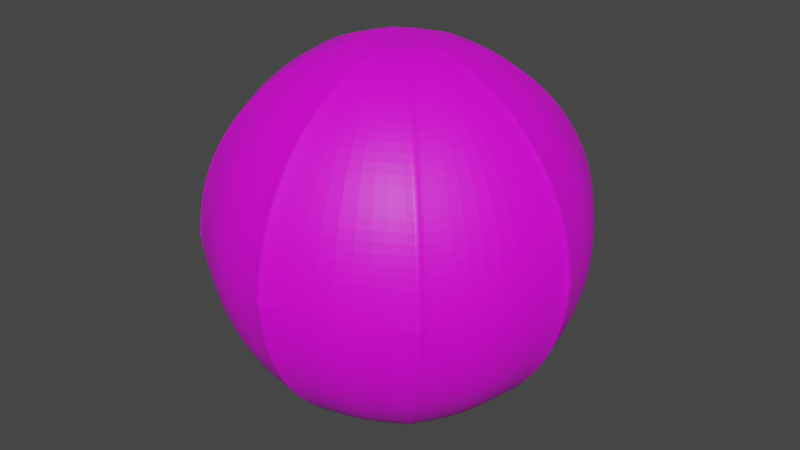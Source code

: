 # Source: Animacion_Zambrano_Jhon.blend  (saved by Blender 3.0.42; exported with 4.5.12 LTS)
import bpy
from mathutils import Matrix  # noqa: F401  (used for matrix-valued properties, if any)

bpy.ops.wm.read_factory_settings(use_empty=True)
scene = bpy.context.scene
scene.name = 'Scene'

# ---- collections
col_collection = bpy.data.collections.new('Collection'); scene.collection.children.link(col_collection)

# ---- images (referenced by path relative to the original .blend; pixels are not part of the script)
import os
ASSET_DIR = os.environ.get("B2B_ASSET_DIR", "")  # directory of the original .blend (textures are referenced by path, not embedded)
HERE = os.path.dirname(os.path.abspath(__file__))  # packed textures are extracted next to this script under _unpacked/

def load_image(name, relpath, width, height, colorspace="sRGB"):
    """Load a texture the original file referenced (path relative to the .blend, or extracted next to this script)."""
    p = next((c for c in (os.path.join(HERE, relpath), os.path.join(ASSET_DIR, relpath)) if relpath and os.path.exists(c)), "")
    if p:
        img = bpy.data.images.load(p, check_existing=True)
        img.name = name
    else:  # same state as the original file: an image datablock whose file is absent (Cycles renders it pink)
        img = bpy.data.images.new(name, width, height)
        img.source = "FILE"
        img.filepath = "//" + (relpath or name)
    img.colorspace_settings.name = colorspace
    return img
img_color_png = load_image('color.png', 'color.png', 1024, 1024, 'sRGB')

# ---- materials (node trees are filled in below, after node groups)
mat_material_003 = bpy.data.materials.new('Material.003')
mat_material_003.use_transparent_shadow = False

# ---- material node trees
mat_material_003.use_nodes = True; mat_material_003.node_tree.nodes.clear()
_N = mat_material_003.node_tree.nodes; _L = mat_material_003.node_tree.links
n0 = _N.new('ShaderNodeBsdfPrincipled'); n0.name = 'Principled BSDF'; n0.location = (10, 300)
n0.distribution = 'GGX'
n0.subsurface_method = 'RANDOM_WALK_SKIN'
n0.inputs[3].default_value = 1.45
n0.inputs[27].default_value = (0.0, 0.0, 0.0, 1.0)
n0.inputs[28].default_value = 1.0
n1 = _N.new('ShaderNodeOutputMaterial'); n1.name = 'Material Output'; n1.location = (300, 300)
n2 = _N.new('ShaderNodeTexImage'); n2.name = 'Imagen'; n2.location = (-268, 105)
n2.image = img_color_png
_L.new(n0.outputs[0], n1.inputs[0])
_L.new(n2.outputs[0], n0.inputs[0])
n1.is_active_output = True

# ---- world
world_world = bpy.data.worlds.new('World'); scene.world = world_world
world_world.use_nodes = True; world_world.node_tree.nodes.clear()
_N = world_world.node_tree.nodes; _L = world_world.node_tree.links
n0 = _N.new('ShaderNodeOutputWorld'); n0.name = 'World Output'; n0.location = (300, 300)
n1 = _N.new('ShaderNodeBackground'); n1.name = 'Background'; n1.location = (10, 300)
n1.inputs[0].default_value = (0.05088, 0.05088, 0.05088, 1.0)
_L.new(n1.outputs[0], n0.inputs[0])
n0.is_active_output = True
world_world.color = (0.05088, 0.05088, 0.05088)
world_world.use_sun_shadow = False
world_world.sun_shadow_jitter_overblur = 0.0

# ---- meshes
me_esfera = bpy.data.meshes.new('Esfera')
me_esfera.from_pydata([(0.07466, 0.1802, 0.9808), (0.1464, 0.3536, 0.9239), (0.2126, 0.5133, 0.8315), (0.2706, 0.6533, 0.7071), (0.3182, 0.7682, 0.5556), (0.3536, 0.8536, 0.3827), (0.3753, 0.9061, 0.1951), (0.3827, 0.9239, -4.371e-08), (0.1802, 0.07466, 0.9808), (0.3536, 0.1464, 0.9239), (0.5133, 0.2126, 0.8315), (0.6533, 0.2706, 0.7071), (0.7682, 0.3182, 0.5556), (0.8536, 0.3536, 0.3827), (0.9061, 0.3753, 0.1951), (0.9239, 0.3827, -4.371e-08), (0.1802, -0.07466, 0.9808), (0.3536, -0.1464, 0.9239), (0.5133, -0.2126, 0.8315), (0.6533, -0.2706, 0.7071), (0.7682, -0.3182, 0.5556), (0.8536, -0.3536, 0.3827), (0.9061, -0.3753, 0.1951), (0.9239, -0.3827, -4.371e-08), (0.07466, -0.1802, 0.9808), (0.1464, -0.3536, 0.9239), (0.2126, -0.5133, 0.8315), (0.2706, -0.6533, 0.7071), (0.3182, -0.7682, 0.5556), (0.3536, -0.8536, 0.3827), (0.3753, -0.9061, 0.1951), (0.3827, -0.9239, -4.371e-08), (-0.07466, -0.1802, 0.9808), (-0.1464, -0.3536, 0.9239), (-0.2126, -0.5133, 0.8315), (-0.2706, -0.6533, 0.7071), (-0.3182, -0.7682, 0.5556), (-0.3536, -0.8536, 0.3827), (-0.3753, -0.9061, 0.1951), (-0.3827, -0.9239, -4.371e-08), (-0.1802, -0.07466, 0.9808), (-0.3536, -0.1464, 0.9239), (-0.5133, -0.2126, 0.8315), (-0.6533, -0.2706, 0.7071), (-0.7682, -0.3182, 0.5556), (-0.8536, -0.3536, 0.3827), (-0.9061, -0.3753, 0.1951), (-0.9239, -0.3827, -4.371e-08), (-0.1802, 0.07466, 0.9808), (-0.3536, 0.1464, 0.9239), (-0.5133, 0.2126, 0.8315), (-0.6533, 0.2706, 0.7071), (-0.7682, 0.3182, 0.5556), (-0.8536, 0.3536, 0.3827), (-0.9061, 0.3753, 0.1951), (-0.9239, 0.3827, -4.371e-08), (-0.07466, 0.1802, 0.9808), (-0.1464, 0.3536, 0.9239), (-0.2126, 0.5133, 0.8315), (-0.2706, 0.6533, 0.7071), (-0.3182, 0.7682, 0.5556), (-0.3536, 0.8536, 0.3827), (-0.3753, 0.9061, 0.1951), (-0.3827, 0.9239, -4.371e-08), (-0.03863, 0.1874, 0.9808), (0.03863, 0.1874, 0.9808), (-0.01414, 0.1902, 0.9808), (0.0144, 0.1933, 0.9858), (-0.03851, 0.6994, 0.7071), (0.03851, 0.6994, 0.7071), (-0.0141, 0.7023, 0.7071), (0.01436, 0.714, 0.7076), (0.03846, 0.8238, 0.5556), (-0.03846, 0.8238, 0.5556), (0.01434, 0.8405, 0.5535), (-0.01408, 0.8266, 0.5556), (0.03842, 0.9162, 0.3827), (-0.03842, 0.9162, 0.3827), (0.01433, 0.9344, 0.3777), (-0.01406, 0.919, 0.3827), (0.0384, 0.9731, 0.1951), (-0.0384, 0.9731, 0.1951), (0.01432, 0.9923, 0.1869), (-0.01405, 0.9759, 0.1951), (-0.03839, 0.9924, -4.371e-08), (0.03839, 0.9924, -4.651e-08), (-0.01405, 0.9952, -4.409e-08), (0.01431, 1.012, -0.01145), (0.105, 0.16, 0.9808), (0.1608, 0.1038, 0.9808), (0.1266, 0.1468, 0.9858), (0.1449, 0.1238, 0.9808), (0.2932, 0.2368, 0.9239), (0.2377, 0.2926, 0.9239), (0.2775, 0.2567, 0.9239), (0.2615, 0.2817, 0.928), (0.4152, 0.3593, 0.8315), (0.36, 0.4148, 0.8315), (0.3996, 0.379, 0.8315), (0.3858, 0.406, 0.834), (0.5222, 0.4667, 0.7071), (0.4672, 0.5219, 0.7071), (0.5067, 0.4863, 0.7071), (0.4948, 0.5149, 0.7076), (0.6101, 0.5548, 0.5556), (0.5552, 0.6098, 0.5556), (0.5946, 0.5743, 0.5556), (0.5843, 0.6044, 0.5535), (0.6753, 0.6203, 0.3827), (0.6206, 0.6751, 0.3827), (0.6599, 0.6397, 0.3827), (0.6507, 0.6708, 0.3777), (0.7155, 0.6606, 0.1951), (0.6609, 0.7153, 0.1951), (0.7002, 0.68, 0.1951), (0.6916, 0.7117, 0.1869), (0.6745, 0.7289, -4.371e-08), (0.7291, 0.6742, -4.313e-08), (0.7055, 0.7255, -0.01145), (0.7137, 0.6936, -4.339e-08), (0.1874, 0.03863, 0.9808), (0.1874, -0.03863, 0.9808), (0.1934, 0.0143, 0.9858), (0.1902, -0.01414, 0.9808), (0.375, -0.0386, 0.9239), (0.375, 0.0386, 0.9239), (0.3778, -0.01413, 0.9239), (0.3842, 0.01429, 0.928), (0.5479, -0.03856, 0.8315), (0.5479, 0.03856, 0.8315), (0.5507, -0.01411, 0.8315), (0.56, 0.01428, 0.834), (0.6994, -0.03851, 0.7071), (0.6994, 0.03851, 0.7071), (0.7023, -0.0141, 0.7071), (0.7141, 0.01426, 0.7076), (0.8238, -0.03846, 0.5556), (0.8238, 0.03846, 0.5556), (0.8266, -0.01408, 0.5556), (0.8406, 0.01424, 0.5535), (0.9162, -0.03842, 0.3827), (0.9162, 0.03842, 0.3827), (0.919, -0.01406, 0.3827), (0.9345, 0.01423, 0.3777), (0.9731, -0.0384, 0.1951), (0.9731, 0.0384, 0.1951), (0.9759, -0.01405, 0.1951), (0.9924, 0.01422, 0.1869), (0.9924, 0.03839, -4.371e-08), (0.9924, -0.03839, -4.569e-08), (1.012, 0.01421, -0.01145), (0.9952, -0.01405, -4.47e-08), (0.1608, -0.1038, 0.9808), (0.105, -0.16, 0.9808), (0.1449, -0.1238, 0.9808), (0.1266, -0.1469, 0.9858), (0.2377, -0.2926, 0.9239), (0.2932, -0.2368, 0.9239), (0.2615, -0.2818, 0.928), (0.2775, -0.2567, 0.9239), (0.36, -0.4148, 0.8315), (0.4152, -0.3593, 0.8315), (0.3858, -0.4061, 0.834), (0.3996, -0.379, 0.8315), (0.4672, -0.5219, 0.7071), (0.5222, -0.4667, 0.7071), (0.4948, -0.5151, 0.7076), (0.5067, -0.4863, 0.7071), (0.5552, -0.6098, 0.5556), (0.6101, -0.5548, 0.5556), (0.5843, -0.6045, 0.5535), (0.5946, -0.5743, 0.5556), (0.6206, -0.6751, 0.3827), (0.6753, -0.6203, 0.3827), (0.6507, -0.6709, 0.3777), (0.6599, -0.6397, 0.3827), (0.6609, -0.7153, 0.1951), (0.7155, -0.6606, 0.1951), (0.6916, -0.7119, 0.1869), (0.7002, -0.68, 0.1951), (0.7291, -0.6742, -4.371e-08), (0.6745, -0.7289, -4.331e-08), (0.7137, -0.6936, -4.366e-08), (0.7055, -0.7257, -0.01145), (0.03863, -0.1874, 0.9808), (-0.03863, -0.1874, 0.9808), (0.0144, -0.1935, 0.9858), (-0.01414, -0.1902, 0.9808), (-0.0386, -0.375, 0.9239), (0.0386, -0.375, 0.9239), (-0.01413, -0.3778, 0.9239), (0.01439, -0.3842, 0.928), (-0.03856, -0.5479, 0.8315), (0.03856, -0.5479, 0.8315), (-0.01411, -0.5507, 0.8315), (0.01438, -0.5601, 0.834), (-0.03851, -0.6994, 0.7071), (0.03851, -0.6994, 0.7071), (-0.0141, -0.7023, 0.7071), (0.01436, -0.7141, 0.7076), (-0.03846, -0.8238, 0.5556), (0.03846, -0.8238, 0.5556), (-0.01408, -0.8266, 0.5556), (0.01434, -0.8406, 0.5535), (-0.03842, -0.9162, 0.3827), (0.03842, -0.9162, 0.3827), (-0.01406, -0.919, 0.3827), (0.01433, -0.9346, 0.3777), (-0.0384, -0.9731, 0.1951), (0.0384, -0.9731, 0.1951), (-0.01405, -0.9759, 0.1951), (0.01432, -0.9924, 0.1869), (0.03839, -0.9924, -4.371e-08), (-0.03839, -0.9924, -4.476e-08), (0.01431, -1.012, -0.01145), (-0.01405, -0.9952, -4.424e-08), (-0.105, -0.16, 0.9808), (-0.1608, -0.1038, 0.9808), (-0.1245, -0.1444, 0.9808), (-0.1473, -0.126, 0.9858), (-0.2932, -0.2368, 0.9239), (-0.2377, -0.2926, 0.9239), (-0.2821, -0.261, 0.928), (-0.2572, -0.2771, 0.9239), (-0.4152, -0.3593, 0.8315), (-0.36, -0.4148, 0.8315), (-0.4063, -0.3855, 0.834), (-0.3794, -0.3993, 0.8315), (-0.5222, -0.4667, 0.7071), (-0.4672, -0.5219, 0.7071), (-0.5152, -0.4945, 0.7076), (-0.4866, -0.5065, 0.7071), (-0.6101, -0.5548, 0.5556), (-0.5552, -0.6098, 0.5556), (-0.6046, -0.584, 0.5535), (-0.5746, -0.5944, 0.5556), (-0.6753, -0.6203, 0.3827), (-0.6206, -0.6751, 0.3827), (-0.671, -0.6505, 0.3777), (-0.6399, -0.6598, 0.3827), (-0.7155, -0.6606, 0.1951), (-0.6609, -0.7153, 0.1951), (-0.7119, -0.6915, 0.1869), (-0.6802, -0.7, 0.1951), (-0.6745, -0.7289, -4.371e-08), (-0.7291, -0.6742, -4.121e-08), (-0.6938, -0.7136, -4.336e-08), (-0.7257, -0.7053, -0.01145), (-0.1874, -0.03863, 0.9808), (-0.1874, 0.03863, 0.9808), (-0.1902, -0.01414, 0.9808), (-0.1934, 0.0143, 0.9858), (-0.375, 0.0386, 0.9239), (-0.375, -0.0386, 0.9239), (-0.3842, 0.01429, 0.928), (-0.3778, -0.01413, 0.9239), (-0.5479, 0.03856, 0.8315), (-0.5479, -0.03856, 0.8315), (-0.56, 0.01428, 0.834), (-0.5507, -0.01411, 0.8315), (-0.6994, 0.03851, 0.7071), (-0.6994, -0.03851, 0.7071), (-0.714, 0.01426, 0.7076), (-0.7023, -0.0141, 0.7071), (-0.8238, 0.03846, 0.5556), (-0.8238, -0.03846, 0.5556), (-0.8405, 0.01424, 0.5535), (-0.8266, -0.01408, 0.5556), (-0.9162, 0.03842, 0.3827), (-0.9162, -0.03842, 0.3827), (-0.9345, 0.01423, 0.3777), (-0.919, -0.01406, 0.3827), (-0.9731, 0.0384, 0.1951), (-0.9731, -0.0384, 0.1951), (-0.9923, 0.01422, 0.1869), (-0.9759, -0.01405, 0.1951), (-0.9924, -0.03839, -4.371e-08), (-0.9924, 0.03839, -4.424e-08), (-0.9952, -0.01405, -4.377e-08), (-1.012, 0.01421, -0.01145), (-0.1608, 0.1038, 0.9808), (-0.105, 0.16, 0.9808), (-0.1473, 0.1258, 0.9858), (-0.1245, 0.1444, 0.9808), (-0.2377, 0.2926, 0.9239), (-0.2932, 0.2368, 0.9239), (-0.2572, 0.2771, 0.9239), (-0.2821, 0.2609, 0.928), (-0.36, 0.4148, 0.8315), (-0.4152, 0.3593, 0.8315), (-0.3794, 0.3993, 0.8315), (-0.4063, 0.3853, 0.834), (-0.4672, 0.5219, 0.7071), (-0.5222, 0.4667, 0.7071), (-0.4866, 0.5065, 0.7071), (-0.5152, 0.4944, 0.7076), (-0.5552, 0.6098, 0.5556), (-0.6101, 0.5548, 0.5556), (-0.5746, 0.5944, 0.5556), (-0.6046, 0.5839, 0.5535), (-0.6206, 0.6751, 0.3827), (-0.6753, 0.6203, 0.3827), (-0.6399, 0.6598, 0.3827), (-0.671, 0.6504, 0.3777), (-0.6609, 0.7153, 0.1951), (-0.7155, 0.6606, 0.1951), (-0.6802, 0.7, 0.1951), (-0.7119, 0.6913, 0.1869), (-0.7291, 0.6742, -4.371e-08), (-0.6745, 0.7289, -4.651e-08), (-0.7257, 0.7052, -0.01145), (-0.6938, 0.7136, -4.511e-08), (-0.0386, 0.375, 0.9239), (0.0386, 0.375, 0.9239), (-0.01413, 0.3778, 0.9239), (0.01439, 0.3841, 0.928), (0.03856, 0.5479, 0.8315), (-0.03856, 0.5479, 0.8315), (0.01438, 0.5599, 0.834), (-0.01411, 0.5507, 0.8315), (0.07132, 0.03889, 0.9808), (0.07132, -0.03889, 0.9808), (0.143, -0.03864, 0.9808), (0.143, 0.03864, 0.9808), (0.0688, 0.01439, 0.9858), (0.09683, 0.03939, 0.9858), (0.09371, 0.01326, 0.9858), (0.09683, -0.03953, 0.9858), (0.06764, -0.01422, 0.9808), (0.09371, -0.0134, 0.9858), (0.1393, -0.01413, 0.9808), (0.1191, -0.03872, 0.9808), (0.116, -0.01308, 0.9808), (0.1191, 0.03872, 0.9808), (0.1417, 0.01429, 0.9858), (0.118, 0.01323, 0.9858), (0.05841, 0.03889, 0.9808), (0.05841, -0.03889, 0.9808), (0.05775, 0.0144, 0.9858), (0.05677, -0.01423, 0.9808), (-0.03864, 0.03889, 0.9808), (-0.03864, -0.03889, 0.9808), (0.03864, -0.03889, 0.9808), (0.03864, 0.03889, 0.9808), (-0.03927, 0.01311, 0.9858), (-0.01288, 0.03889, 0.9808), (-0.01307, 0.01311, 0.9858), (-0.01288, -0.03889, 0.9808), (-0.03864, -0.01296, 0.9808), (-0.01288, -0.01296, 0.9808), (0.03864, -0.01296, 0.9808), (0.01312, -0.03962, 0.9858), (0.01312, -0.01325, 0.9858), (0.01312, 0.03947, 0.9858), (0.03932, 0.01311, 0.9858), (0.01312, 0.01311, 0.9858), (-0.05841, 0.03889, 0.9808), (-0.05841, -0.03889, 0.9808), (-0.0577, 0.0144, 0.9858), (-0.05677, -0.01423, 0.9808), (-0.143, 0.03864, 0.9808), (-0.143, -0.03864, 0.9808), (-0.07132, -0.03889, 0.9808), (-0.07132, 0.03889, 0.9808), (-0.1416, 0.01429, 0.9858), (-0.1211, 0.03922, 0.9858), (-0.118, 0.01323, 0.9858), (-0.1211, -0.03945, 0.9858), (-0.1393, -0.01413, 0.9808), (-0.118, -0.01338, 0.9858), (-0.06764, -0.01422, 0.9808), (-0.09521, -0.03864, 0.9808), (-0.09214, -0.01311, 0.9808), (-0.09521, 0.03881, 0.9808), (-0.06875, 0.01439, 0.9858), (-0.09366, 0.01326, 0.9858)], [], [(57, 56, 64, 312), (59, 58, 317, 68), (69, 316, 2, 3), (62, 61, 77, 81), (63, 62, 81, 84), (92, 89, 8, 9), (124, 121, 16, 17), (0, 336, 320, 88), (100, 96, 10, 11), (104, 100, 11, 12), (108, 104, 12, 13), (112, 108, 13, 14), (117, 112, 14, 15), (3, 2, 97, 101), (4, 3, 101, 105), (5, 4, 105, 109), (6, 5, 109, 113), (7, 6, 113, 116), (89, 323, 120, 8), (2, 1, 93, 97), (156, 153, 24, 25), (128, 124, 17, 18), (132, 128, 18, 19), (136, 132, 19, 20), (140, 136, 20, 21), (144, 140, 21, 22), (149, 144, 22, 23), (12, 11, 133, 137), (13, 12, 137, 141), (14, 13, 141, 145), (15, 14, 145, 148), (322, 152, 16, 121), (10, 9, 125, 129), (11, 10, 129, 133), (160, 156, 25, 26), (164, 160, 26, 27), (168, 164, 27, 28), (172, 168, 28, 29), (176, 172, 29, 30), (181, 176, 30, 31), (188, 185, 32, 33), (21, 20, 169, 173), (22, 21, 173, 177), (23, 22, 177, 180), (337, 24, 153, 321), (18, 17, 157, 161), (19, 18, 161, 165), (20, 19, 165, 169), (342, 184, 24, 337), (196, 192, 34, 35), (200, 196, 35, 36), (204, 200, 36, 37), (208, 204, 37, 38), (213, 208, 38, 39), (220, 217, 40, 41), (29, 28, 201, 205), (30, 29, 205, 209), (31, 30, 209, 212), (357, 32, 185, 341), (26, 25, 189, 193), (27, 26, 193, 197), (28, 27, 197, 201), (228, 224, 42, 43), (232, 228, 43, 44), (236, 232, 44, 45), (240, 236, 45, 46), (245, 240, 46, 47), (252, 249, 48, 49), (362, 216, 32, 357), (38, 37, 237, 241), (39, 38, 241, 244), (248, 40, 217, 361), (34, 33, 221, 225), (35, 34, 225, 229), (36, 35, 229, 233), (37, 36, 233, 237), (260, 256, 50, 51), (264, 260, 51, 52), (268, 264, 52, 53), (272, 268, 53, 54), (277, 272, 54, 55), (284, 281, 56, 57), (256, 252, 49, 50), (46, 45, 269, 273), (47, 46, 273, 276), (48, 249, 360, 280), (42, 41, 253, 257), (43, 42, 257, 261), (44, 43, 261, 265), (45, 44, 265, 269), (296, 292, 59, 60), (300, 296, 60, 61), (304, 300, 61, 62), (309, 304, 62, 63), (58, 57, 312, 317), (288, 284, 57, 58), (292, 288, 58, 59), (55, 54, 305, 308), (281, 363, 356, 56), (50, 49, 285, 289), (51, 50, 289, 293), (52, 51, 293, 297), (53, 52, 297, 301), (54, 53, 301, 305), (72, 69, 3, 4), (76, 72, 4, 5), (80, 76, 5, 6), (85, 80, 6, 7), (56, 356, 340, 64), (316, 313, 1, 2), (61, 60, 73, 77), (1, 0, 88, 93), (9, 8, 120, 125), (96, 92, 9, 10), (17, 16, 152, 157), (313, 65, 0, 1), (192, 188, 33, 34), (60, 59, 68, 73), (25, 24, 184, 189), (49, 48, 280, 285), (224, 220, 41, 42), (41, 40, 248, 253), (33, 32, 216, 221), (320, 324, 326, 325), (324, 328, 329, 326), (321, 327, 329, 328), (327, 331, 332, 329), (322, 330, 332, 331), (330, 334, 335, 332), (323, 333, 335, 334), (333, 325, 326, 335), (326, 329, 332, 335), (340, 344, 346, 345), (344, 348, 349, 346), (341, 347, 349, 348), (347, 351, 352, 349), (342, 350, 352, 351), (350, 354, 355, 352), (343, 353, 355, 354), (353, 345, 346, 355), (346, 349, 352, 355), (360, 364, 366, 365), (364, 368, 369, 366), (361, 367, 369, 368), (367, 371, 372, 369), (362, 370, 372, 371), (370, 374, 375, 372), (363, 373, 375, 374), (373, 365, 366, 375), (366, 369, 372, 375), (69, 72, 74, 71), (71, 74, 75, 70), (70, 75, 73, 68), (72, 76, 78, 74), (74, 78, 79, 75), (75, 79, 77, 73), (76, 80, 82, 78), (78, 82, 83, 79), (79, 83, 81, 77), (80, 85, 87, 82), (82, 87, 86, 83), (83, 86, 84, 81), (89, 92, 94, 91), (91, 94, 95, 90), (90, 95, 93, 88), (92, 96, 98, 94), (94, 98, 99, 95), (95, 99, 97, 93), (96, 100, 102, 98), (98, 102, 103, 99), (99, 103, 101, 97), (100, 104, 106, 102), (102, 106, 107, 103), (103, 107, 105, 101), (104, 108, 110, 106), (106, 110, 111, 107), (107, 111, 109, 105), (108, 112, 114, 110), (110, 114, 115, 111), (111, 115, 113, 109), (112, 117, 119, 114), (114, 119, 118, 115), (115, 118, 116, 113), (121, 124, 126, 123), (123, 126, 127, 122), (122, 127, 125, 120), (124, 128, 130, 126), (126, 130, 131, 127), (127, 131, 129, 125), (128, 132, 134, 130), (130, 134, 135, 131), (131, 135, 133, 129), (132, 136, 138, 134), (134, 138, 139, 135), (135, 139, 137, 133), (136, 140, 142, 138), (138, 142, 143, 139), (139, 143, 141, 137), (140, 144, 146, 142), (142, 146, 147, 143), (143, 147, 145, 141), (144, 149, 151, 146), (146, 151, 150, 147), (147, 150, 148, 145), (153, 156, 158, 155), (155, 158, 159, 154), (154, 159, 157, 152), (156, 160, 162, 158), (158, 162, 163, 159), (159, 163, 161, 157), (160, 164, 166, 162), (162, 166, 167, 163), (163, 167, 165, 161), (164, 168, 170, 166), (166, 170, 171, 167), (167, 171, 169, 165), (168, 172, 174, 170), (170, 174, 175, 171), (171, 175, 173, 169), (172, 176, 178, 174), (174, 178, 179, 175), (175, 179, 177, 173), (176, 181, 183, 178), (178, 183, 182, 179), (179, 182, 180, 177), (185, 188, 190, 187), (187, 190, 191, 186), (186, 191, 189, 184), (188, 192, 194, 190), (190, 194, 195, 191), (191, 195, 193, 189), (192, 196, 198, 194), (194, 198, 199, 195), (195, 199, 197, 193), (196, 200, 202, 198), (198, 202, 203, 199), (199, 203, 201, 197), (200, 204, 206, 202), (202, 206, 207, 203), (203, 207, 205, 201), (204, 208, 210, 206), (206, 210, 211, 207), (207, 211, 209, 205), (208, 213, 215, 210), (210, 215, 214, 211), (211, 214, 212, 209), (217, 220, 222, 219), (219, 222, 223, 218), (218, 223, 221, 216), (220, 224, 226, 222), (222, 226, 227, 223), (223, 227, 225, 221), (224, 228, 230, 226), (226, 230, 231, 227), (227, 231, 229, 225), (228, 232, 234, 230), (230, 234, 235, 231), (231, 235, 233, 229), (232, 236, 238, 234), (234, 238, 239, 235), (235, 239, 237, 233), (236, 240, 242, 238), (238, 242, 243, 239), (239, 243, 241, 237), (240, 245, 247, 242), (242, 247, 246, 243), (243, 246, 244, 241), (249, 252, 254, 251), (251, 254, 255, 250), (250, 255, 253, 248), (252, 256, 258, 254), (254, 258, 259, 255), (255, 259, 257, 253), (256, 260, 262, 258), (258, 262, 263, 259), (259, 263, 261, 257), (260, 264, 266, 262), (262, 266, 267, 263), (263, 267, 265, 261), (264, 268, 270, 266), (266, 270, 271, 267), (267, 271, 269, 265), (268, 272, 274, 270), (270, 274, 275, 271), (271, 275, 273, 269), (272, 277, 279, 274), (274, 279, 278, 275), (275, 278, 276, 273), (281, 284, 286, 283), (283, 286, 287, 282), (282, 287, 285, 280), (284, 288, 290, 286), (286, 290, 291, 287), (287, 291, 289, 285), (288, 292, 294, 290), (290, 294, 295, 291), (291, 295, 293, 289), (292, 296, 298, 294), (294, 298, 299, 295), (295, 299, 297, 293), (296, 300, 302, 298), (298, 302, 303, 299), (299, 303, 301, 297), (300, 304, 306, 302), (302, 306, 307, 303), (303, 307, 305, 301), (304, 309, 311, 306), (306, 311, 310, 307), (307, 310, 308, 305), (313, 316, 318, 315), (315, 318, 319, 314), (314, 319, 317, 312), (65, 313, 315, 67), (67, 315, 314, 66), (66, 314, 312, 64), (316, 69, 71, 318), (318, 71, 70, 319), (319, 70, 68, 317), (88, 320, 325, 90), (90, 325, 333, 91), (91, 333, 323, 89), (322, 121, 123, 330), (330, 123, 122, 334), (334, 122, 120, 323), (321, 153, 155, 327), (327, 155, 154, 331), (331, 154, 152, 322), (337, 321, 328, 339), (339, 328, 324, 338), (338, 324, 320, 336), (64, 340, 345, 66), (66, 345, 353, 67), (67, 353, 343, 65), (342, 337, 339, 350), (350, 339, 338, 354), (354, 338, 336, 343), (341, 185, 187, 347), (347, 187, 186, 351), (351, 186, 184, 342), (357, 341, 348, 359), (359, 348, 344, 358), (358, 344, 340, 356), (280, 360, 365, 282), (282, 365, 373, 283), (283, 373, 363, 281), (362, 357, 359, 370), (370, 359, 358, 374), (374, 358, 356, 363), (361, 217, 219, 367), (367, 219, 218, 371), (371, 218, 216, 362), (248, 361, 368, 250), (250, 368, 364, 251), (251, 364, 360, 249), (65, 343, 336, 0)])
_uv = me_esfera.uv_layers.new(name='MapaUV')
_uv.uv.foreach_set('vector', [0.8125, 0.875, 0.8125, 0.9375, 0.7823, 0.9375, 0.7665, 0.875, 0.8125, 0.75, 0.8125, 0.8125, 0.7613, 0.8125, 0.7589, 0.75, 0.7411, 0.75, 0.7387, 0.8125, 0.6875, 0.8125, 0.6875, 0.75, 0.8125, 0.5625, 0.8125, 0.625, 0.7568, 0.625, 0.7564, 0.5625, 0.8125, 0.5, 0.8125, 0.5625, 0.7564, 0.5625, 0.7563, 0.5, 0.608, 0.875, 0.5913, 0.9375, 0.5625, 0.9375, 0.5625, 0.875, 0.4835, 0.875, 0.4677, 0.9375, 0.4375, 0.9375, 0.4375, 0.875, 0.6875, 0.9375, 0.6097, 0.9375, 0.6007, 0.9375, 0.6576, 0.9375, 0.6159, 0.75, 0.6134, 0.8125, 0.5625, 0.8125, 0.5625, 0.75, 0.6173, 0.6875, 0.6159, 0.75, 0.5625, 0.75, 0.5625, 0.6875, 0.6181, 0.625, 0.6173, 0.6875, 0.5625, 0.6875, 0.5625, 0.625, 0.6185, 0.5625, 0.6181, 0.625, 0.5625, 0.625, 0.5625, 0.5625, 0.6187, 0.5, 0.6185, 0.5625, 0.5625, 0.5625, 0.5625, 0.5, 0.6875, 0.75, 0.6875, 0.8125, 0.6364, 0.8125, 0.6339, 0.75, 0.6875, 0.6875, 0.6875, 0.75, 0.6339, 0.75, 0.6326, 0.6875, 0.6875, 0.625, 0.6875, 0.6875, 0.6326, 0.6875, 0.6318, 0.625, 0.6875, 0.5625, 0.6875, 0.625, 0.6318, 0.625, 0.6314, 0.5625, 0.6875, 0.5, 0.6875, 0.5625, 0.6314, 0.5625, 0.6313, 0.5, 0.5913, 0.9375, 0.556, 0.9375, 0.5323, 0.9375, 0.5625, 0.9375, 0.6875, 0.8125, 0.6875, 0.875, 0.6416, 0.875, 0.6364, 0.8125, 0.3584, 0.875, 0.3424, 0.9375, 0.3125, 0.9375, 0.3125, 0.875, 0.4887, 0.8125, 0.4835, 0.875, 0.4375, 0.875, 0.4375, 0.8125, 0.4911, 0.75, 0.4887, 0.8125, 0.4375, 0.8125, 0.4375, 0.75, 0.4924, 0.6875, 0.4911, 0.75, 0.4375, 0.75, 0.4375, 0.6875, 0.4932, 0.625, 0.4924, 0.6875, 0.4375, 0.6875, 0.4375, 0.625, 0.4936, 0.5625, 0.4932, 0.625, 0.4375, 0.625, 0.4375, 0.5625, 0.4937, 0.5, 0.4936, 0.5625, 0.4375, 0.5625, 0.4375, 0.5, 0.5625, 0.6875, 0.5625, 0.75, 0.5089, 0.75, 0.5076, 0.6875, 0.5625, 0.625, 0.5625, 0.6875, 0.5076, 0.6875, 0.5068, 0.625, 0.5625, 0.5625, 0.5625, 0.625, 0.5068, 0.625, 0.5064, 0.5625, 0.5625, 0.5, 0.5625, 0.5625, 0.5064, 0.5625, 0.5063, 0.5, 0.444, 0.9375, 0.4087, 0.9375, 0.4375, 0.9375, 0.4677, 0.9375, 0.5625, 0.8125, 0.5625, 0.875, 0.5165, 0.875, 0.5113, 0.8125, 0.5625, 0.75, 0.5625, 0.8125, 0.5113, 0.8125, 0.5089, 0.75, 0.3636, 0.8125, 0.3584, 0.875, 0.3125, 0.875, 0.3125, 0.8125, 0.3661, 0.75, 0.3636, 0.8125, 0.3125, 0.8125, 0.3125, 0.75, 0.3674, 0.6875, 0.3661, 0.75, 0.3125, 0.75, 0.3125, 0.6875, 0.3682, 0.625, 0.3674, 0.6875, 0.3125, 0.6875, 0.3125, 0.625, 0.3686, 0.5625, 0.3682, 0.625, 0.3125, 0.625, 0.3125, 0.5625, 0.3687, 0.5, 0.3686, 0.5625, 0.3125, 0.5625, 0.3125, 0.5, 0.2335, 0.875, 0.2177, 0.9375, 0.1875, 0.9375, 0.1875, 0.875, 0.4375, 0.625, 0.4375, 0.6875, 0.3827, 0.6875, 0.3819, 0.625, 0.4375, 0.5625, 0.4375, 0.625, 0.3819, 0.625, 0.3815, 0.5625, 0.4375, 0.5, 0.4375, 0.5625, 0.3815, 0.5625, 0.3813, 0.5, 0.3903, 0.9375, 0.3125, 0.9375, 0.3424, 0.9375, 0.3993, 0.9375, 0.4375, 0.8125, 0.4375, 0.875, 0.392, 0.875, 0.3866, 0.8125, 0.4375, 0.75, 0.4375, 0.8125, 0.3866, 0.8125, 0.3841, 0.75, 0.4375, 0.6875, 0.4375, 0.75, 0.3841, 0.75, 0.3827, 0.6875, 0.3767, 0.9375, 0.2823, 0.9375, 0.3125, 0.9375, 0.3903, 0.9375, 0.2411, 0.75, 0.2387, 0.8125, 0.1875, 0.8125, 0.1875, 0.75, 0.2424, 0.6875, 0.2411, 0.75, 0.1875, 0.75, 0.1875, 0.6875, 0.2432, 0.625, 0.2424, 0.6875, 0.1875, 0.6875, 0.1875, 0.625, 0.2436, 0.5625, 0.2432, 0.625, 0.1875, 0.625, 0.1875, 0.5625, 0.2437, 0.5, 0.2436, 0.5625, 0.1875, 0.5625, 0.1875, 0.5, 0.108, 0.875, 0.0913, 0.9375, 0.0625, 0.9375, 0.0625, 0.875, 0.3125, 0.625, 0.3125, 0.6875, 0.2576, 0.6875, 0.2568, 0.625, 0.3125, 0.5625, 0.3125, 0.625, 0.2568, 0.625, 0.2564, 0.5625, 0.3125, 0.5, 0.3125, 0.5625, 0.2564, 0.5625, 0.2563, 0.5, 0.2942, 0.9375, 0.1875, 0.9375, 0.2177, 0.9375, 0.3131, 0.9375, 0.3125, 0.8125, 0.3125, 0.875, 0.2665, 0.875, 0.2613, 0.8125, 0.3125, 0.75, 0.3125, 0.8125, 0.2613, 0.8125, 0.2589, 0.75, 0.3125, 0.6875, 0.3125, 0.75, 0.2589, 0.75, 0.2576, 0.6875, 0.1159, 0.75, 0.1134, 0.8125, 0.0625, 0.8125, 0.0625, 0.75, 0.1173, 0.6875, 0.1159, 0.75, 0.0625, 0.75, 0.0625, 0.6875, 0.1181, 0.625, 0.1173, 0.6875, 0.0625, 0.6875, 0.0625, 0.625, 0.1185, 0.5625, 0.1181, 0.625, 0.0625, 0.625, 0.0625, 0.5625, 0.1187, 0.5, 0.1185, 0.5625, 0.0625, 0.5625, 0.0625, 0.5, 0.9835, 0.875, 0.9677, 0.9375, 0.9375, 0.9375, 0.9375, 0.875, 0.2711, 0.9375, 0.1576, 0.9375, 0.1875, 0.9375, 0.2942, 0.9375, 0.1875, 0.5625, 0.1875, 0.625, 0.1318, 0.625, 0.1314, 0.5625, 0.1875, 0.5, 0.1875, 0.5625, 0.1314, 0.5625, 0.1313, 0.5, 0.03234, 0.9375, 0.0625, 0.9375, 0.0913, 0.9375, 0.129, 0.9375, 0.1875, 0.8125, 0.1875, 0.875, 0.1416, 0.875, 0.1364, 0.8125, 0.1875, 0.75, 0.1875, 0.8125, 0.1364, 0.8125, 0.1339, 0.75, 0.1875, 0.6875, 0.1875, 0.75, 0.1339, 0.75, 0.1326, 0.6875, 0.1875, 0.625, 0.1875, 0.6875, 0.1326, 0.6875, 0.1318, 0.625, 0.9911, 0.75, 0.9887, 0.8125, 0.9375, 0.8125, 0.9375, 0.75, 0.9924, 0.6875, 0.9911, 0.75, 0.9375, 0.75, 0.9375, 0.6875, 0.9932, 0.625, 0.9924, 0.6875, 0.9375, 0.6875, 0.9375, 0.625, 0.9936, 0.5625, 0.9932, 0.625, 0.9375, 0.625, 0.9375, 0.5625, 0.9937, 0.5, 0.9936, 0.5625, 0.9375, 0.5625, 0.9375, 0.5, 0.8584, 0.875, 0.8424, 0.9375, 0.8125, 0.9375, 0.8125, 0.875, 0.9887, 0.8125, 0.9835, 0.875, 0.9375, 0.875, 0.9375, 0.8125, 0.0625, 0.5625, 0.0625, 0.625, 0.006792, 0.625, 0.006394, 0.5625, 0.0625, 0.5, 0.0625, 0.5625, 0.006394, 0.5625, 0.006269, 0.5, 0.9375, 0.9375, 0.9677, 0.9375, 0.871, 0.9375, 0.9087, 0.9375, 0.0625, 0.8125, 0.0625, 0.875, 0.01647, 0.875, 0.01134, 0.8125, 0.0625, 0.75, 0.0625, 0.8125, 0.01134, 0.8125, 0.008895, 0.75, 0.0625, 0.6875, 0.0625, 0.75, 0.008895, 0.75, 0.007555, 0.6875, 0.0625, 0.625, 0.0625, 0.6875, 0.007555, 0.6875, 0.006792, 0.625, 0.8674, 0.6875, 0.8661, 0.75, 0.8125, 0.75, 0.8125, 0.6875, 0.8682, 0.625, 0.8674, 0.6875, 0.8125, 0.6875, 0.8125, 0.625, 0.8686, 0.5625, 0.8682, 0.625, 0.8125, 0.625, 0.8125, 0.5625, 0.8687, 0.5, 0.8686, 0.5625, 0.8125, 0.5625, 0.8125, 0.5, 0.8125, 0.8125, 0.8125, 0.875, 0.7665, 0.875, 0.7613, 0.8125, 0.8636, 0.8125, 0.8584, 0.875, 0.8125, 0.875, 0.8125, 0.8125, 0.8661, 0.75, 0.8636, 0.8125, 0.8125, 0.8125, 0.8125, 0.75, 0.9375, 0.5, 0.9375, 0.5625, 0.8815, 0.5625, 0.8813, 0.5, 0.8424, 0.9375, 0.7289, 0.9375, 0.7058, 0.9375, 0.8125, 0.9375, 0.9375, 0.8125, 0.9375, 0.875, 0.892, 0.875, 0.8866, 0.8125, 0.9375, 0.75, 0.9375, 0.8125, 0.8866, 0.8125, 0.8841, 0.75, 0.9375, 0.6875, 0.9375, 0.75, 0.8841, 0.75, 0.8827, 0.6875, 0.9375, 0.625, 0.9375, 0.6875, 0.8827, 0.6875, 0.8819, 0.625, 0.9375, 0.5625, 0.9375, 0.625, 0.8819, 0.625, 0.8815, 0.5625, 0.7424, 0.6875, 0.7411, 0.75, 0.6875, 0.75, 0.6875, 0.6875, 0.7432, 0.625, 0.7424, 0.6875, 0.6875, 0.6875, 0.6875, 0.625, 0.7436, 0.5625, 0.7432, 0.625, 0.6875, 0.625, 0.6875, 0.5625, 0.7437, 0.5, 0.7436, 0.5625, 0.6875, 0.5625, 0.6875, 0.5, 0.8125, 0.9375, 0.7058, 0.9375, 0.6869, 0.9375, 0.7823, 0.9375, 0.7387, 0.8125, 0.7335, 0.875, 0.6875, 0.875, 0.6875, 0.8125, 0.8125, 0.625, 0.8125, 0.6875, 0.7576, 0.6875, 0.7568, 0.625, 0.6875, 0.875, 0.6875, 0.9375, 0.6576, 0.9375, 0.6416, 0.875, 0.5625, 0.875, 0.5625, 0.9375, 0.5323, 0.9375, 0.5165, 0.875, 0.6134, 0.8125, 0.608, 0.875, 0.5625, 0.875, 0.5625, 0.8125, 0.4375, 0.875, 0.4375, 0.9375, 0.4087, 0.9375, 0.392, 0.875, 0.7335, 0.875, 0.7177, 0.9375, 0.6875, 0.9375, 0.6875, 0.875, 0.2387, 0.8125, 0.2335, 0.875, 0.1875, 0.875, 0.1875, 0.8125, 0.8125, 0.6875, 0.8125, 0.75, 0.7589, 0.75, 0.7576, 0.6875, 0.3125, 0.875, 0.3125, 0.9375, 0.2823, 0.9375, 0.2665, 0.875, 0.9375, 0.875, 0.9375, 0.9375, 0.9087, 0.9375, 0.892, 0.875, 0.1134, 0.8125, 0.108, 0.875, 0.0625, 0.875, 0.0625, 0.8125, 0.0625, 0.875, 0.0625, 0.9375, 0.03234, 0.9375, 0.01647, 0.875, 0.1875, 0.875, 0.1875, 0.9375, 0.1576, 0.9375, 0.1416, 0.875, 0.6007, 0.9375, 0.5873, 0.9375, 0.5684, 0.9375, 0.584, 0.9375, 0.4318, 0.9375, 0.4221, 0.9375, 0.4407, 0.9375, 0.4494, 0.9375, 0.3993, 0.9375, 0.416, 0.9375, 0.4316, 0.9375, 0.4127, 0.9375, 0.416, 0.9375, 0.4252, 0.9375, 0.438, 0.9375, 0.4316, 0.9375, 0.444, 0.9375, 0.4589, 0.9375, 0.4467, 0.9375, 0.4311, 0.9375, 0.4589, 0.9375, 0.4687, 0.9375, 0.4556, 0.9375, 0.4467, 0.9375, 0.556, 0.9375, 0.5689, 0.9375, 0.5533, 0.9375, 0.5411, 0.9375, 0.5689, 0.9375, 0.5716, 0.9375, 0.5589, 0.9375, 0.5533, 0.9375, 0.4494, 0.9375, 0.4411, 0.9375, 0.438, 0.9375, 0.4464, 0.9375, 0.6869, 0.9375, 0.6702, 0.9375, 0.6456, 0.9375, 0.6622, 0.9375, 0.3465, 0.9375, 0.3381, 0.9375, 0.3627, 0.9375, 0.371, 0.9375, 0.3131, 0.9375, 0.3378, 0.9375, 0.3544, 0.9375, 0.3298, 0.9375, 0.3378, 0.9375, 0.3501, 0.9375, 0.3667, 0.9375, 0.3544, 0.9375, 0.3767, 0.9375, 0.3931, 0.9375, 0.3755, 0.9375, 0.359, 0.9375, 0.3931, 0.9375, 0.4013, 0.9375, 0.3838, 0.9375, 0.3755, 0.9375, 0.6233, 0.9375, 0.641, 0.9375, 0.6245, 0.9375, 0.6069, 0.9375, 0.641, 0.9375, 0.6499, 0.9375, 0.6333, 0.9375, 0.6245, 0.9375, 0.371, 0.9375, 0.3667, 0.9375, 0.3667, 0.9375, 0.375, 0.9375, 0.871, 0.9375, 0.8635, 0.9375, 0.8079, 0.9375, 0.8174, 0.9375, 0.1346, 0.9375, 0.1357, 0.9375, 0.1923, 0.9375, 0.1914, 0.9375, 0.129, 0.9375, 0.1826, 0.9375, 0.1921, 0.9375, 0.1365, 0.9375, 0.1826, 0.9375, 0.2052, 0.9375, 0.2242, 0.9375, 0.1921, 0.9375, 0.2711, 0.9375, 0.2898, 0.9375, 0.2427, 0.9375, 0.2284, 0.9375, 0.2898, 0.9375, 0.2962, 0.9375, 0.2472, 0.9375, 0.2427, 0.9375, 0.7289, 0.9375, 0.7717, 0.9375, 0.7573, 0.9375, 0.7102, 0.9375, 0.7717, 0.9375, 0.7996, 0.9375, 0.7806, 0.9375, 0.7573, 0.9375, 0.1914, 0.9375, 0.2194, 0.9375, 0.2242, 0.9375, 0.2321, 0.9375, 0.7411, 0.75, 0.7424, 0.6875, 0.7472, 0.6879, 0.7467, 0.7505, 0.7467, 0.7505, 0.7472, 0.6879, 0.7528, 0.6879, 0.7533, 0.7505, 0.7533, 0.7505, 0.7528, 0.6879, 0.7576, 0.6875, 0.7589, 0.75, 0.7424, 0.6875, 0.7432, 0.625, 0.7475, 0.6252, 0.7472, 0.6879, 0.7472, 0.6879, 0.7475, 0.6252, 0.7525, 0.6252, 0.7528, 0.6879, 0.7528, 0.6879, 0.7525, 0.6252, 0.7568, 0.625, 0.7576, 0.6875, 0.7432, 0.625, 0.7436, 0.5625, 0.7476, 0.5626, 0.7475, 0.6252, 0.7475, 0.6252, 0.7476, 0.5626, 0.7524, 0.5626, 0.7525, 0.6252, 0.7525, 0.6252, 0.7524, 0.5626, 0.7564, 0.5625, 0.7568, 0.625, 0.7436, 0.5625, 0.7437, 0.5, 0.7476, 0.5001, 0.7476, 0.5626, 0.7476, 0.5626, 0.7476, 0.5001, 0.7524, 0.5001, 0.7524, 0.5626, 0.7524, 0.5626, 0.7524, 0.5001, 0.7563, 0.5, 0.7564, 0.5625, 0.5913, 0.9375, 0.608, 0.875, 0.6186, 0.8756, 0.6122, 0.9378, 0.6122, 0.9378, 0.6186, 0.8756, 0.6311, 0.8756, 0.6369, 0.9378, 0.6369, 0.9378, 0.6311, 0.8756, 0.6416, 0.875, 0.6576, 0.9375, 0.608, 0.875, 0.6134, 0.8125, 0.6206, 0.813, 0.6186, 0.8756, 0.6186, 0.8756, 0.6206, 0.813, 0.6292, 0.813, 0.6311, 0.8756, 0.6311, 0.8756, 0.6292, 0.813, 0.6364, 0.8125, 0.6416, 0.875, 0.6134, 0.8125, 0.6159, 0.75, 0.6216, 0.7505, 0.6206, 0.813, 0.6206, 0.813, 0.6216, 0.7505, 0.6283, 0.7505, 0.6292, 0.813, 0.6292, 0.813, 0.6283, 0.7505, 0.6339, 0.75, 0.6364, 0.8125, 0.6159, 0.75, 0.6173, 0.6875, 0.6221, 0.6879, 0.6216, 0.7505, 0.6216, 0.7505, 0.6221, 0.6879, 0.6278, 0.6879, 0.6283, 0.7505, 0.6283, 0.7505, 0.6278, 0.6879, 0.6326, 0.6875, 0.6339, 0.75, 0.6173, 0.6875, 0.6181, 0.625, 0.6224, 0.6252, 0.6221, 0.6879, 0.6221, 0.6879, 0.6224, 0.6252, 0.6275, 0.6252, 0.6278, 0.6879, 0.6278, 0.6879, 0.6275, 0.6252, 0.6318, 0.625, 0.6326, 0.6875, 0.6181, 0.625, 0.6185, 0.5625, 0.6226, 0.5626, 0.6224, 0.6252, 0.6224, 0.6252, 0.6226, 0.5626, 0.6274, 0.5626, 0.6275, 0.6252, 0.6275, 0.6252, 0.6274, 0.5626, 0.6314, 0.5625, 0.6318, 0.625, 0.6185, 0.5625, 0.6187, 0.5, 0.6226, 0.5001, 0.6226, 0.5626, 0.6226, 0.5626, 0.6226, 0.5001, 0.6274, 0.5001, 0.6274, 0.5626, 0.6274, 0.5626, 0.6274, 0.5001, 0.6313, 0.5, 0.6314, 0.5625, 0.4677, 0.9375, 0.4835, 0.875, 0.4938, 0.8756, 0.4879, 0.9381, 0.4879, 0.9381, 0.4938, 0.8756, 0.5062, 0.8756, 0.5121, 0.9381, 0.5121, 0.9381, 0.5062, 0.8756, 0.5165, 0.875, 0.5323, 0.9375, 0.4835, 0.875, 0.4887, 0.8125, 0.4958, 0.813, 0.4938, 0.8756, 0.4938, 0.8756, 0.4958, 0.813, 0.5042, 0.813, 0.5062, 0.8756, 0.5062, 0.8756, 0.5042, 0.813, 0.5113, 0.8125, 0.5165, 0.875, 0.4887, 0.8125, 0.4911, 0.75, 0.4967, 0.7505, 0.4958, 0.813, 0.4958, 0.813, 0.4967, 0.7505, 0.5033, 0.7505, 0.5042, 0.813, 0.5042, 0.813, 0.5033, 0.7505, 0.5089, 0.75, 0.5113, 0.8125, 0.4911, 0.75, 0.4924, 0.6875, 0.4972, 0.6879, 0.4967, 0.7505, 0.4967, 0.7505, 0.4972, 0.6879, 0.5028, 0.6879, 0.5033, 0.7505, 0.5033, 0.7505, 0.5028, 0.6879, 0.5076, 0.6875, 0.5089, 0.75, 0.4924, 0.6875, 0.4932, 0.625, 0.4975, 0.6252, 0.4972, 0.6879, 0.4972, 0.6879, 0.4975, 0.6252, 0.5025, 0.6252, 0.5028, 0.6879, 0.5028, 0.6879, 0.5025, 0.6252, 0.5068, 0.625, 0.5076, 0.6875, 0.4932, 0.625, 0.4936, 0.5625, 0.4976, 0.5626, 0.4975, 0.6252, 0.4975, 0.6252, 0.4976, 0.5626, 0.5024, 0.5626, 0.5025, 0.6252, 0.5025, 0.6252, 0.5024, 0.5626, 0.5064, 0.5625, 0.5068, 0.625, 0.4936, 0.5625, 0.4937, 0.5, 0.4976, 0.5001, 0.4976, 0.5626, 0.4976, 0.5626, 0.4976, 0.5001, 0.5024, 0.5001, 0.5024, 0.5626, 0.5024, 0.5626, 0.5024, 0.5001, 0.5063, 0.5, 0.5064, 0.5625, 0.3424, 0.9375, 0.3584, 0.875, 0.3689, 0.8756, 0.3631, 0.9378, 0.3631, 0.9378, 0.3689, 0.8756, 0.3814, 0.8756, 0.3878, 0.9378, 0.3878, 0.9378, 0.3814, 0.8756, 0.392, 0.875, 0.4087, 0.9375, 0.3584, 0.875, 0.3636, 0.8125, 0.3708, 0.813, 0.3689, 0.8756, 0.3689, 0.8756, 0.3708, 0.813, 0.3794, 0.813, 0.3814, 0.8756, 0.3814, 0.8756, 0.3794, 0.813, 0.3866, 0.8125, 0.392, 0.875, 0.3636, 0.8125, 0.3661, 0.75, 0.3717, 0.7505, 0.3708, 0.813, 0.3708, 0.813, 0.3717, 0.7505, 0.3784, 0.7505, 0.3794, 0.813, 0.3794, 0.813, 0.3784, 0.7505, 0.3841, 0.75, 0.3866, 0.8125, 0.3661, 0.75, 0.3674, 0.6875, 0.3722, 0.6879, 0.3717, 0.7505, 0.3717, 0.7505, 0.3722, 0.6879, 0.3779, 0.6879, 0.3784, 0.7505, 0.3784, 0.7505, 0.3779, 0.6879, 0.3827, 0.6875, 0.3841, 0.75, 0.3674, 0.6875, 0.3682, 0.625, 0.3725, 0.6252, 0.3722, 0.6879, 0.3722, 0.6879, 0.3725, 0.6252, 0.3776, 0.6252, 0.3779, 0.6879, 0.3779, 0.6879, 0.3776, 0.6252, 0.3819, 0.625, 0.3827, 0.6875, 0.3682, 0.625, 0.3686, 0.5625, 0.3726, 0.5626, 0.3725, 0.6252, 0.3725, 0.6252, 0.3726, 0.5626, 0.3774, 0.5626, 0.3776, 0.6252, 0.3776, 0.6252, 0.3774, 0.5626, 0.3815, 0.5625, 0.3819, 0.625, 0.3686, 0.5625, 0.3687, 0.5, 0.3726, 0.5001, 0.3726, 0.5626, 0.3726, 0.5626, 0.3726, 0.5001, 0.3774, 0.5001, 0.3774, 0.5626, 0.3774, 0.5626, 0.3774, 0.5001, 0.3813, 0.5, 0.3815, 0.5625, 0.2177, 0.9375, 0.2335, 0.875, 0.2438, 0.8756, 0.2387, 0.9378, 0.2387, 0.9378, 0.2438, 0.8756, 0.2562, 0.8756, 0.2626, 0.9378, 0.2626, 0.9378, 0.2562, 0.8756, 0.2665, 0.875, 0.2823, 0.9375, 0.2335, 0.875, 0.2387, 0.8125, 0.2458, 0.813, 0.2438, 0.8756, 0.2438, 0.8756, 0.2458, 0.813, 0.2542, 0.813, 0.2562, 0.8756, 0.2562, 0.8756, 0.2542, 0.813, 0.2613, 0.8125, 0.2665, 0.875, 0.2387, 0.8125, 0.2411, 0.75, 0.2467, 0.7505, 0.2458, 0.813, 0.2458, 0.813, 0.2467, 0.7505, 0.2533, 0.7505, 0.2542, 0.813, 0.2542, 0.813, 0.2533, 0.7505, 0.2589, 0.75, 0.2613, 0.8125, 0.2411, 0.75, 0.2424, 0.6875, 0.2472, 0.6879, 0.2467, 0.7505, 0.2467, 0.7505, 0.2472, 0.6879, 0.2528, 0.6879, 0.2533, 0.7505, 0.2533, 0.7505, 0.2528, 0.6879, 0.2576, 0.6875, 0.2589, 0.75, 0.2424, 0.6875, 0.2432, 0.625, 0.2475, 0.6252, 0.2472, 0.6879, 0.2472, 0.6879, 0.2475, 0.6252, 0.2525, 0.6252, 0.2528, 0.6879, 0.2528, 0.6879, 0.2525, 0.6252, 0.2568, 0.625, 0.2576, 0.6875, 0.2432, 0.625, 0.2436, 0.5625, 0.2476, 0.5626, 0.2475, 0.6252, 0.2475, 0.6252, 0.2476, 0.5626, 0.2524, 0.5626, 0.2525, 0.6252, 0.2525, 0.6252, 0.2524, 0.5626, 0.2564, 0.5625, 0.2568, 0.625, 0.2436, 0.5625, 0.2437, 0.5, 0.2476, 0.5001, 0.2476, 0.5626, 0.2476, 0.5626, 0.2476, 0.5001, 0.2524, 0.5001, 0.2524, 0.5626, 0.2524, 0.5626, 0.2524, 0.5001, 0.2563, 0.5, 0.2564, 0.5625, 0.0913, 0.9375, 0.108, 0.875, 0.1186, 0.8756, 0.1138, 0.9378, 0.1138, 0.9378, 0.1186, 0.8756, 0.1311, 0.8756, 0.1383, 0.9378, 0.1383, 0.9378, 0.1311, 0.8756, 0.1416, 0.875, 0.1576, 0.9375, 0.108, 0.875, 0.1134, 0.8125, 0.1206, 0.813, 0.1186, 0.8756, 0.1186, 0.8756, 0.1206, 0.813, 0.1292, 0.813, 0.1311, 0.8756, 0.1311, 0.8756, 0.1292, 0.813, 0.1364, 0.8125, 0.1416, 0.875, 0.1134, 0.8125, 0.1159, 0.75, 0.1216, 0.7505, 0.1206, 0.813, 0.1206, 0.813, 0.1216, 0.7505, 0.1283, 0.7505, 0.1292, 0.813, 0.1292, 0.813, 0.1283, 0.7505, 0.1339, 0.75, 0.1364, 0.8125, 0.1159, 0.75, 0.1173, 0.6875, 0.1221, 0.6879, 0.1216, 0.7505, 0.1216, 0.7505, 0.1221, 0.6879, 0.1278, 0.6879, 0.1283, 0.7505, 0.1283, 0.7505, 0.1278, 0.6879, 0.1326, 0.6875, 0.1339, 0.75, 0.1173, 0.6875, 0.1181, 0.625, 0.1224, 0.6252, 0.1221, 0.6879, 0.1221, 0.6879, 0.1224, 0.6252, 0.1275, 0.6252, 0.1278, 0.6879, 0.1278, 0.6879, 0.1275, 0.6252, 0.1318, 0.625, 0.1326, 0.6875, 0.1181, 0.625, 0.1185, 0.5625, 0.1226, 0.5626, 0.1224, 0.6252, 0.1224, 0.6252, 0.1226, 0.5626, 0.1274, 0.5626, 0.1275, 0.6252, 0.1275, 0.6252, 0.1274, 0.5626, 0.1314, 0.5625, 0.1318, 0.625, 0.1185, 0.5625, 0.1187, 0.5, 0.1226, 0.5001, 0.1226, 0.5626, 0.1226, 0.5626, 0.1226, 0.5001, 0.1274, 0.5001, 0.1274, 0.5626, 0.1274, 0.5626, 0.1274, 0.5001, 0.1313, 0.5, 0.1314, 0.5625, 0.9677, 0.9375, 0.9835, 0.875, 0.9939, 0.8756, 0.9879, 0.9381, 0.0, 0.9375, 0.0, 0.8765, 0.006146, 0.8756, 0.01214, 0.9381, 0.01214, 0.9381, 0.006146, 0.8756, 0.01647, 0.875, 0.03234, 0.9375, 0.9835, 0.875, 0.9887, 0.8125, 0.9958, 0.8131, 0.9938, 0.8756, 0.0, 0.875, 0.0, 0.8139, 0.004224, 0.8131, 0.006168, 0.8756, 0.006168, 0.8756, 0.004224, 0.8131, 0.01134, 0.8125, 0.01647, 0.875, 0.9887, 0.8125, 0.9911, 0.75, 0.9967, 0.7505, 0.9958, 0.813, 0.0, 0.8125, 0.0, 0.7512, 0.003318, 0.7505, 0.004241, 0.813, 0.004241, 0.813, 0.003318, 0.7505, 0.008895, 0.75, 0.01134, 0.8125, 0.9911, 0.75, 0.9924, 0.6875, 0.9972, 0.6879, 0.9967, 0.7504, 0.0, 0.75, 0.0, 0.6885, 0.002825, 0.6879, 0.003331, 0.7504, 0.003331, 0.7504, 0.002825, 0.6879, 0.007555, 0.6875, 0.008895, 0.75, 0.9924, 0.6875, 0.9932, 0.625, 0.9975, 0.6253, 0.9972, 0.6878, 0.0, 0.6875, 0.0, 0.6257, 0.002547, 0.6253, 0.002834, 0.6878, 0.002834, 0.6878, 0.002547, 0.6253, 0.006792, 0.625, 0.007555, 0.6875, 0.9932, 0.625, 0.9936, 0.5625, 0.9976, 0.5627, 0.9974, 0.6252, 0.0, 0.625, 0.0, 0.5629, 0.002402, 0.5627, 0.002552, 0.6252, 0.002552, 0.6252, 0.002402, 0.5627, 0.006394, 0.5625, 0.006792, 0.625, 0.9936, 0.5625, 0.9937, 0.5, 0.9976, 0.5001, 0.9976, 0.5626, 0.0, 0.5625, 0.0, 0.5002, 0.002358, 0.5001, 0.002405, 0.5626, 0.002405, 0.5626, 0.002358, 0.5001, 0.006269, 0.5, 0.006394, 0.5625, 0.8424, 0.9375, 0.8584, 0.875, 0.8689, 0.8756, 0.8617, 0.9378, 0.8617, 0.9378, 0.8689, 0.8756, 0.8814, 0.8756, 0.8862, 0.9378, 0.8862, 0.9378, 0.8814, 0.8756, 0.892, 0.875, 0.9087, 0.9375, 0.8584, 0.875, 0.8636, 0.8125, 0.8708, 0.813, 0.8689, 0.8756, 0.8689, 0.8756, 0.8708, 0.813, 0.8794, 0.813, 0.8814, 0.8756, 0.8814, 0.8756, 0.8794, 0.813, 0.8866, 0.8125, 0.892, 0.875, 0.8636, 0.8125, 0.8661, 0.75, 0.8717, 0.7505, 0.8708, 0.813, 0.8708, 0.813, 0.8717, 0.7505, 0.8784, 0.7505, 0.8794, 0.813, 0.8794, 0.813, 0.8784, 0.7505, 0.8841, 0.75, 0.8866, 0.8125, 0.8661, 0.75, 0.8674, 0.6875, 0.8722, 0.6879, 0.8717, 0.7505, 0.8717, 0.7505, 0.8722, 0.6879, 0.8779, 0.6879, 0.8784, 0.7505, 0.8784, 0.7505, 0.8779, 0.6879, 0.8827, 0.6875, 0.8841, 0.75, 0.8674, 0.6875, 0.8682, 0.625, 0.8725, 0.6252, 0.8722, 0.6879, 0.8722, 0.6879, 0.8725, 0.6252, 0.8776, 0.6252, 0.8779, 0.6879, 0.8779, 0.6879, 0.8776, 0.6252, 0.8819, 0.625, 0.8827, 0.6875, 0.8682, 0.625, 0.8686, 0.5625, 0.8726, 0.5626, 0.8725, 0.6252, 0.8725, 0.6252, 0.8726, 0.5626, 0.8774, 0.5626, 0.8776, 0.6252, 0.8776, 0.6252, 0.8774, 0.5626, 0.8815, 0.5625, 0.8819, 0.625, 0.8686, 0.5625, 0.8687, 0.5, 0.8726, 0.5001, 0.8726, 0.5626, 0.8726, 0.5626, 0.8726, 0.5001, 0.8774, 0.5001, 0.8774, 0.5626, 0.8774, 0.5626, 0.8774, 0.5001, 0.8813, 0.5, 0.8815, 0.5625, 0.7335, 0.875, 0.7387, 0.8125, 0.7458, 0.813, 0.7438, 0.8756, 0.7438, 0.8756, 0.7458, 0.813, 0.7542, 0.813, 0.7562, 0.8756, 0.7562, 0.8756, 0.7542, 0.813, 0.7613, 0.8125, 0.7665, 0.875, 0.7177, 0.9375, 0.7335, 0.875, 0.7438, 0.8756, 0.7374, 0.9378, 0.7374, 0.9378, 0.7438, 0.8756, 0.7562, 0.8756, 0.7613, 0.9378, 0.7613, 0.9378, 0.7562, 0.8756, 0.7665, 0.875, 0.7823, 0.9375, 0.7387, 0.8125, 0.7411, 0.75, 0.7467, 0.7505, 0.7458, 0.813, 0.7458, 0.813, 0.7467, 0.7505, 0.7533, 0.7505, 0.7542, 0.813, 0.7542, 0.813, 0.7533, 0.7505, 0.7589, 0.75, 0.7613, 0.8125, 0.6576, 0.9375, 0.6007, 0.9375, 0.584, 0.9375, 0.6369, 0.9378, 0.6369, 0.9378, 0.584, 0.9375, 0.5689, 0.9375, 0.6122, 0.9378, 0.6122, 0.9378, 0.5689, 0.9375, 0.556, 0.9375, 0.5913, 0.9375, 0.444, 0.9375, 0.4677, 0.9375, 0.4871, 0.9375, 0.4589, 0.9375, 0.4589, 0.9375, 0.4871, 0.9375, 0.4973, 0.9375, 0.4687, 0.9375, 0.5411, 0.9375, 0.5129, 0.9375, 0.5323, 0.9375, 0.556, 0.9375, 0.3993, 0.9375, 0.3424, 0.9375, 0.3631, 0.9378, 0.416, 0.9375, 0.416, 0.9375, 0.3631, 0.9378, 0.3878, 0.9378, 0.4311, 0.9375, 0.4311, 0.9375, 0.3878, 0.9378, 0.4087, 0.9375, 0.444, 0.9375, 0.3903, 0.9375, 0.3993, 0.9375, 0.4127, 0.9375, 0.4048, 0.9375, 0.4048, 0.9375, 0.4127, 0.9375, 0.4221, 0.9375, 0.4139, 0.9375, 0.5952, 0.9375, 0.5873, 0.9375, 0.6007, 0.9375, 0.6097, 0.9375, 0.7823, 0.9375, 0.6869, 0.9375, 0.6622, 0.9375, 0.7613, 0.9378, 0.7613, 0.9378, 0.6622, 0.9375, 0.641, 0.9375, 0.7374, 0.9378, 0.7374, 0.9378, 0.641, 0.9375, 0.6233, 0.9375, 0.7177, 0.9375, 0.3767, 0.9375, 0.3903, 0.9375, 0.4048, 0.9375, 0.3931, 0.9375, 0.3931, 0.9375, 0.4048, 0.9375, 0.4118, 0.9375, 0.4013, 0.9375, 0.6069, 0.9375, 0.5952, 0.9375, 0.6097, 0.9375, 0.6233, 0.9375, 0.3131, 0.9375, 0.2177, 0.9375, 0.2387, 0.9378, 0.3378, 0.9375, 0.3378, 0.9375, 0.2387, 0.9378, 0.2626, 0.9378, 0.359, 0.9375, 0.359, 0.9375, 0.2626, 0.9378, 0.2823, 0.9375, 0.3767, 0.9375, 0.2942, 0.9375, 0.3131, 0.9375, 0.3298, 0.9375, 0.3116, 0.9375, 0.3116, 0.9375, 0.3298, 0.9375, 0.3381, 0.9375, 0.3235, 0.9375, 0.6884, 0.9375, 0.6702, 0.9375, 0.6869, 0.9375, 0.7058, 0.9375, 0.9087, 0.9375, 0.871, 0.9375, 0.8174, 0.9375, 0.8862, 0.9378, 0.8862, 0.9378, 0.8174, 0.9375, 0.7717, 0.9375, 0.8617, 0.9378, 0.8617, 0.9378, 0.7717, 0.9375, 0.7289, 0.9375, 0.8424, 0.9375, 0.2711, 0.9375, 0.2942, 0.9375, 0.3106, 0.9375, 0.2898, 0.9375, 0.2898, 0.9375, 0.3106, 0.9375, 0.3179, 0.9375, 0.2962, 0.9375, 0.7102, 0.9375, 0.6894, 0.9375, 0.7058, 0.9375, 0.7289, 0.9375, 0.129, 0.9375, 0.0913, 0.9375, 0.1138, 0.9378, 0.1826, 0.9375, 0.1826, 0.9375, 0.1138, 0.9378, 0.1383, 0.9378, 0.2284, 0.9375, 0.2284, 0.9375, 0.1383, 0.9378, 0.1576, 0.9375, 0.2711, 0.9375, 0.03234, 0.9375, 0.129, 0.9375, 0.1365, 0.9375, 0.01646, 0.9375, 0.01646, 0.9375, 0.1365, 0.9375, 0.1357, 0.9375, 0.01185, 0.9375, 0.9835, 0.9375, 0.8635, 0.9375, 0.871, 0.9375, 0.9677, 0.9375, 0.7177, 0.9375, 0.6233, 0.9375, 0.6097, 0.9375, 0.6875, 0.9375])
me_esfera.materials.append(mat_material_003)
me_esfera.use_remesh_fix_poles = True
me_esfera.use_remesh_preserve_attributes = False
me_esfera.update()

# ---- objects
ob_esfera = bpy.data.objects.new('Esfera', me_esfera)

# ---- transforms, parenting, visibility, modifiers, constraints
ob_esfera.location = (-7.806e-16, -0.2965, -18.35)
_m = ob_esfera.modifiers.new('Simetrizar', 'MIRROR')
_m.use_axis = (False, False, True)
_m = ob_esfera.modifiers.new('Subdivisión', 'SUBSURF')

# ---- collection membership
col_collection.objects.link(ob_esfera)

# ---- scene / render settings (as saved in the file)
scene.frame_start = 0; scene.frame_end = 90; scene.frame_set(11)
scene.render.engine = 'BLENDER_EEVEE_NEXT'
scene.render.image_settings.file_format = 'FFMPEG'
scene.render.image_settings.color_mode = 'RGB'
scene.render.use_stamp_camera = False
scene.cycles.sampling_pattern = 'TABULATED_SOBOL'
scene.cycles.use_light_tree = False
scene.view_settings.view_transform = 'Filmic'
bpy.context.view_layer.update()

# ---- added for rendering (the .blend has no active camera and no usable light): camera, sun
cam_auto = bpy.data.cameras.new('AutoCamera')
cam_auto.lens = 50.0
cam_auto.sensor_width = 36.0
cam_auto.clip_end = 1000.0
ob_auto_camera = bpy.data.objects.new('AutoCamera', cam_auto)
scene.collection.objects.link(ob_auto_camera)
ob_auto_camera.location = (3.21567, -4.1554, -15.7737)
ob_auto_camera.rotation_euler = (1.09748, -7.21219e-08, 0.694738)
scene.camera = ob_auto_camera
light_auto_sun = bpy.data.lights.new('AutoSun', 'SUN')
light_auto_sun.energy = 3.0
light_auto_sun.angle = 0.0523599
ob_auto_sun = bpy.data.objects.new('AutoSun', light_auto_sun)
scene.collection.objects.link(ob_auto_sun)
ob_auto_sun.rotation_euler = (0.872665, 0.174533, 0.523599)
bpy.context.view_layer.update()
